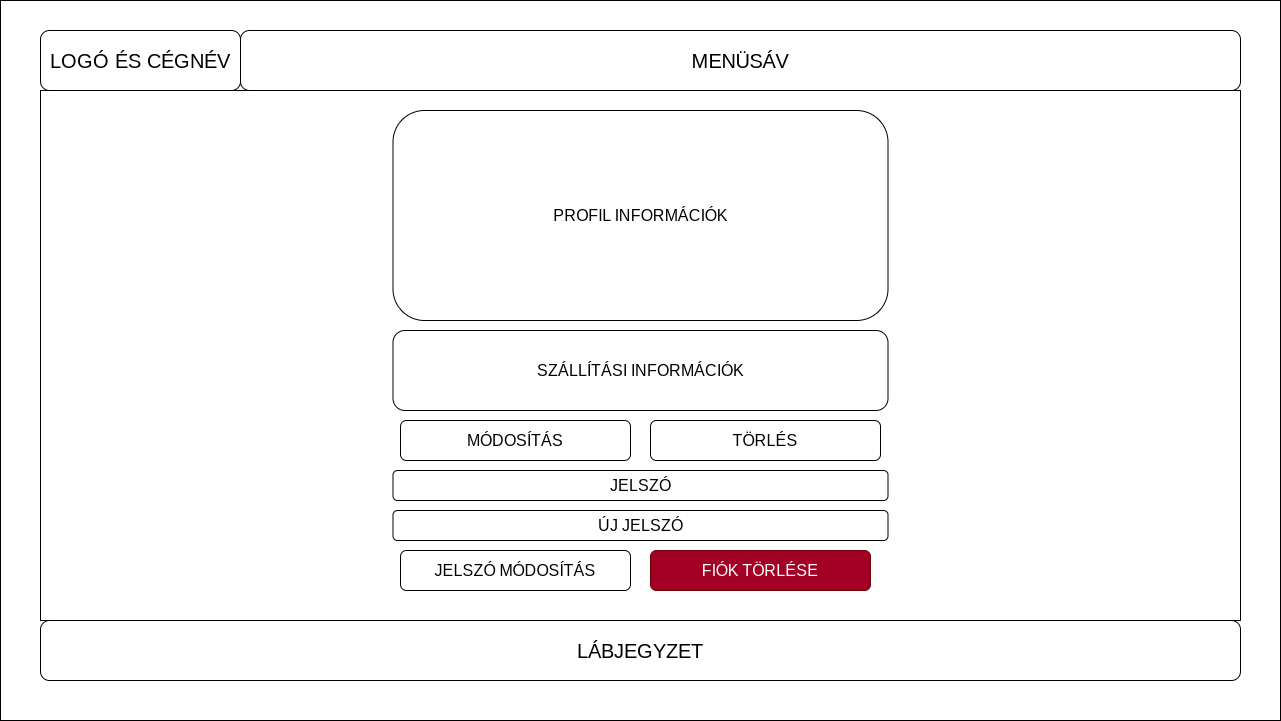

The diagram above was exported from draw.io. Its source (the exported page's mxGraphModel, read from the mxfile embedded in the PNG):
<mxGraphModel dx="1434" dy="846" grid="1" gridSize="10" guides="1" tooltips="1" connect="1" arrows="1" fold="1" page="1" pageScale="1" pageWidth="850" pageHeight="1100" math="0" shadow="0">
  <root>
    <mxCell id="0" />
    <mxCell id="1" parent="0" />
    <mxCell id="2RzQeX3J7dK5pUtuHAfu-1" value="" style="rounded=0;whiteSpace=wrap;html=1;fontSize=20;" parent="1" vertex="1">
      <mxGeometry width="1280" height="720" as="geometry" />
    </mxCell>
    <mxCell id="2RzQeX3J7dK5pUtuHAfu-2" value="MENÜSÁV" style="rounded=1;whiteSpace=wrap;html=1;fontSize=20;" parent="1" vertex="1">
      <mxGeometry x="240" y="30" width="1000" height="60" as="geometry" />
    </mxCell>
    <mxCell id="2RzQeX3J7dK5pUtuHAfu-3" value="LÁBJEGYZET" style="rounded=1;whiteSpace=wrap;html=1;fontSize=20;" parent="1" vertex="1">
      <mxGeometry x="40" y="620" width="1200" height="60" as="geometry" />
    </mxCell>
    <mxCell id="2RzQeX3J7dK5pUtuHAfu-4" value="LOGÓ ÉS CÉGNÉV" style="rounded=1;whiteSpace=wrap;html=1;fontSize=20;" parent="1" vertex="1">
      <mxGeometry x="40" y="30" width="200" height="60" as="geometry" />
    </mxCell>
    <mxCell id="2RzQeX3J7dK5pUtuHAfu-5" value="" style="rounded=0;whiteSpace=wrap;html=1;fontSize=20;" parent="1" vertex="1">
      <mxGeometry x="40" y="90" width="1200" height="530" as="geometry" />
    </mxCell>
    <mxCell id="2RzQeX3J7dK5pUtuHAfu-7" value="PROFIL INFORMÁCIÓK" style="rounded=1;whiteSpace=wrap;html=1;fontSize=16;" parent="1" vertex="1">
      <mxGeometry x="392.5" y="110" width="495" height="210" as="geometry" />
    </mxCell>
    <mxCell id="2RzQeX3J7dK5pUtuHAfu-8" value="FIÓK TÖRLÉSE" style="rounded=1;whiteSpace=wrap;html=1;fillColor=#a20025;fontColor=#ffffff;strokeColor=#6F0000;fontSize=16;" parent="1" vertex="1">
      <mxGeometry x="650" y="550" width="220" height="40" as="geometry" />
    </mxCell>
    <mxCell id="2RzQeX3J7dK5pUtuHAfu-9" value="JELSZÓ MÓDOSÍTÁS" style="rounded=1;whiteSpace=wrap;html=1;fontSize=16;" parent="1" vertex="1">
      <mxGeometry x="400" y="550" width="230" height="40" as="geometry" />
    </mxCell>
    <mxCell id="2RzQeX3J7dK5pUtuHAfu-10" value="SZÁLLÍTÁSI INFORMÁCIÓK" style="rounded=1;whiteSpace=wrap;html=1;fontSize=16;" parent="1" vertex="1">
      <mxGeometry x="392.5" y="330" width="495" height="80" as="geometry" />
    </mxCell>
    <mxCell id="2RzQeX3J7dK5pUtuHAfu-12" value="MÓDOSÍTÁS" style="rounded=1;whiteSpace=wrap;html=1;fontSize=16;" parent="1" vertex="1">
      <mxGeometry x="400" y="420" width="230" height="40" as="geometry" />
    </mxCell>
    <mxCell id="2RzQeX3J7dK5pUtuHAfu-14" value="JELSZÓ" style="rounded=1;whiteSpace=wrap;html=1;fontSize=16;" parent="1" vertex="1">
      <mxGeometry x="392.5" y="470" width="495" height="30" as="geometry" />
    </mxCell>
    <mxCell id="2RzQeX3J7dK5pUtuHAfu-15" value="ÚJ JELSZÓ" style="rounded=1;whiteSpace=wrap;html=1;fontSize=16;" parent="1" vertex="1">
      <mxGeometry x="392.5" y="510" width="495" height="30" as="geometry" />
    </mxCell>
    <mxCell id="2RzQeX3J7dK5pUtuHAfu-16" value="TÖRLÉS" style="rounded=1;whiteSpace=wrap;html=1;fontSize=16;" parent="1" vertex="1">
      <mxGeometry x="650" y="420" width="230" height="40" as="geometry" />
    </mxCell>
  </root>
</mxGraphModel>